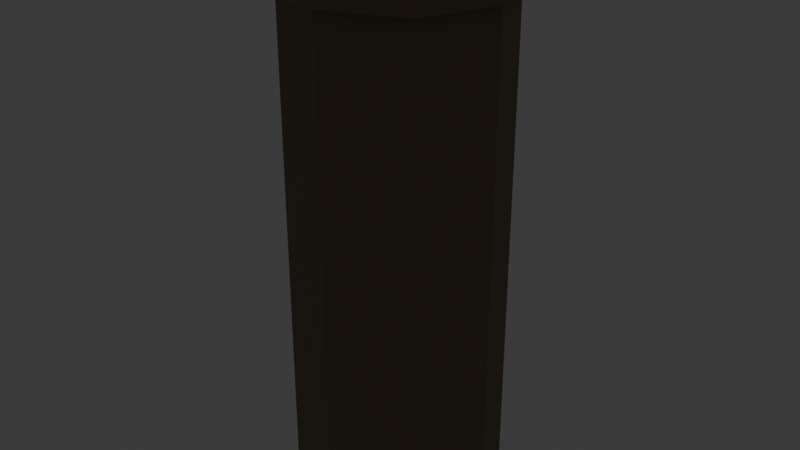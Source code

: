 # Source: source.blend  (saved by Blender 5.2.44; exported with 4.5.12 LTS)
import bpy
from mathutils import Matrix  # noqa: F401  (used for matrix-valued properties, if any)

bpy.ops.wm.read_factory_settings(use_empty=True)
scene = bpy.context.scene
scene.name = 'Scene'

# ---- collections
col_collection = bpy.data.collections.new('Collection'); scene.collection.children.link(col_collection)
col_terrain_grass_flat = bpy.data.collections.new('terrain-grass-flat'); scene.collection.children.link(col_terrain_grass_flat)
col_terrain_grass_block = bpy.data.collections.new('terrain-grass-block'); scene.collection.children.link(col_terrain_grass_block)
col_terrain_grass_edge = bpy.data.collections.new('terrain-grass-edge'); scene.collection.children.link(col_terrain_grass_edge)
col_terrain_grass_outer_corner = bpy.data.collections.new('terrain-grass-outer-corner'); scene.collection.children.link(col_terrain_grass_outer_corner)
col_terrain_grass_inner_corner = bpy.data.collections.new('terrain-grass-inner-corner'); scene.collection.children.link(col_terrain_grass_inner_corner)
col_terrain_grass_slope = bpy.data.collections.new('terrain-grass-slope'); scene.collection.children.link(col_terrain_grass_slope)
col_terrain_grass_stairs = bpy.data.collections.new('terrain-grass-stairs'); scene.collection.children.link(col_terrain_grass_stairs)
col_terrain_grass_pillar = bpy.data.collections.new('terrain-grass-pillar'); scene.collection.children.link(col_terrain_grass_pillar)
col_terrain_soil_flat = bpy.data.collections.new('terrain-soil-flat'); scene.collection.children.link(col_terrain_soil_flat)
col_terrain_soil_block = bpy.data.collections.new('terrain-soil-block'); scene.collection.children.link(col_terrain_soil_block)
col_terrain_soil_edge = bpy.data.collections.new('terrain-soil-edge'); scene.collection.children.link(col_terrain_soil_edge)
col_terrain_soil_outer_corner = bpy.data.collections.new('terrain-soil-outer-corner'); scene.collection.children.link(col_terrain_soil_outer_corner)
col_terrain_soil_inner_corner = bpy.data.collections.new('terrain-soil-inner-corner'); scene.collection.children.link(col_terrain_soil_inner_corner)
col_terrain_soil_slope = bpy.data.collections.new('terrain-soil-slope'); scene.collection.children.link(col_terrain_soil_slope)
col_terrain_soil_stairs = bpy.data.collections.new('terrain-soil-stairs'); scene.collection.children.link(col_terrain_soil_stairs)
col_terrain_soil_pillar = bpy.data.collections.new('terrain-soil-pillar'); scene.collection.children.link(col_terrain_soil_pillar)

# ---- materials (node trees are filled in below, after node groups)
mat_poly_surface = bpy.data.materials.new('poly.surface')
mat_poly_metal = bpy.data.materials.new('poly.metal')
mat_poly_glass = bpy.data.materials.new('poly.glass')
mat_poly_light = bpy.data.materials.new('poly.light')

# ---- material node trees
mat_poly_surface.use_nodes = True; mat_poly_surface.node_tree.nodes.clear()
_N = mat_poly_surface.node_tree.nodes; _L = mat_poly_surface.node_tree.links
n0 = _N.new('ShaderNodeBsdfPrincipled'); n0.name = 'Principled BSDF'; n0.location = (-200, 100)
n0.inputs[2].default_value = 0.8
n0.inputs[10].default_value = 0.005
n1 = _N.new('ShaderNodeOutputMaterial'); n1.name = 'Material Output'; n1.location = (200, 100)
n2 = _N.new('ShaderNodeVertexColor'); n2.name = 'Palette'; n2.location = (0, 0)
n2.layer_name = 'Color'
_L.new(n0.outputs[0], n1.inputs[0])
_L.new(n2.outputs[0], n0.inputs[0])
n1.is_active_output = True
mat_poly_metal.use_nodes = True; mat_poly_metal.node_tree.nodes.clear()
_N = mat_poly_metal.node_tree.nodes; _L = mat_poly_metal.node_tree.links
n0 = _N.new('ShaderNodeBsdfPrincipled'); n0.name = 'Principled BSDF'; n0.location = (-200, 100)
n0.inputs[1].default_value = 0.5
n0.inputs[2].default_value = 0.4
n0.inputs[10].default_value = 0.005
n1 = _N.new('ShaderNodeOutputMaterial'); n1.name = 'Material Output'; n1.location = (200, 100)
n2 = _N.new('ShaderNodeVertexColor'); n2.name = 'Palette'; n2.location = (0, 0)
n2.layer_name = 'Color'
_L.new(n0.outputs[0], n1.inputs[0])
_L.new(n2.outputs[0], n0.inputs[0])
n1.is_active_output = True
mat_poly_glass.use_nodes = True; mat_poly_glass.node_tree.nodes.clear()
_N = mat_poly_glass.node_tree.nodes; _L = mat_poly_glass.node_tree.links
n0 = _N.new('ShaderNodeBsdfPrincipled'); n0.name = 'Principled BSDF'; n0.location = (-200, 100)
n0.inputs[1].default_value = 0.25
n0.inputs[2].default_value = 0.22
n0.inputs[10].default_value = 0.005
n1 = _N.new('ShaderNodeOutputMaterial'); n1.name = 'Material Output'; n1.location = (200, 100)
n2 = _N.new('ShaderNodeVertexColor'); n2.name = 'Palette'; n2.location = (0, 0)
n2.layer_name = 'Color'
_L.new(n0.outputs[0], n1.inputs[0])
_L.new(n2.outputs[0], n0.inputs[0])
n1.is_active_output = True
mat_poly_light.use_nodes = True; mat_poly_light.node_tree.nodes.clear()
_N = mat_poly_light.node_tree.nodes; _L = mat_poly_light.node_tree.links
n0 = _N.new('ShaderNodeBsdfPrincipled'); n0.name = 'Principled BSDF'; n0.location = (-200, 100)
n0.inputs[10].default_value = 0.005
n0.inputs[28].default_value = 1.5
n1 = _N.new('ShaderNodeOutputMaterial'); n1.name = 'Material Output'; n1.location = (200, 100)
n2 = _N.new('ShaderNodeVertexColor'); n2.name = 'Palette'; n2.location = (0, 0)
n2.layer_name = 'Color'
_L.new(n0.outputs[0], n1.inputs[0])
_L.new(n2.outputs[0], n0.inputs[0])
_L.new(n2.outputs[0], n0.inputs[27])
n1.is_active_output = True

# ---- world
world_world = bpy.data.worlds.new('World'); scene.world = world_world
world_world.use_nodes = True; world_world.node_tree.nodes.clear()
_N = world_world.node_tree.nodes; _L = world_world.node_tree.links
n0 = _N.new('ShaderNodeOutputWorld'); n0.name = 'World Output'; n0.location = (200, 100)
n1 = _N.new('ShaderNodeBackground'); n1.name = 'Background'; n1.location = (-200, 100)
n1.inputs[0].default_value = (0.05088, 0.05088, 0.05088, 1.0)
_L.new(n1.outputs[0], n0.inputs[0])
n0.is_active_output = True
world_world.color = (0.05088, 0.05088, 0.05088)
world_world.sun_shadow_jitter_overblur = 0.0

# ---- meshes
me_terrain_soil_pillar__body = bpy.data.meshes.new('terrain-soil-pillar__body')
me_terrain_soil_pillar__body.from_pydata([(0.4, 0.0, 0.0), (0.2828, -0.2828, 0.0), (2.449e-17, -0.4, 0.0), (-0.2828, -0.2828, 0.0), (-0.4, -4.899e-17, 0.0), (-0.2828, 0.2828, 0.0), (-7.348e-17, 0.4, 0.0), (0.2828, 0.2828, 0.0), (0.4, 0.0, 2.0), (0.2828, -0.2828, 2.0), (2.449e-17, -0.4, 2.0), (-0.2828, -0.2828, 2.0), (-0.4, -4.899e-17, 2.0), (-0.2828, 0.2828, 2.0), (-7.348e-17, 0.4, 2.0), (0.2828, 0.2828, 2.0), (0.46, 0.0, 1.92), (0.3253, -0.3253, 1.92), (2.817e-17, -0.46, 1.92), (-0.3253, -0.3253, 1.92), (-0.46, -5.633e-17, 1.92), (-0.3253, 0.3253, 1.92), (-8.45e-17, 0.46, 1.92), (0.3253, 0.3253, 1.92), (0.46, 0.0, 2.06), (0.3253, -0.3253, 2.06), (2.817e-17, -0.46, 2.06), (-0.3253, -0.3253, 2.06), (-0.46, -5.633e-17, 2.06), (-0.3253, 0.3253, 2.06), (-8.45e-17, 0.46, 2.06), (0.3253, 0.3253, 2.06)], [], [(0, 8, 9, 1), (1, 9, 10, 2), (2, 10, 11, 3), (3, 11, 12, 4), (4, 12, 13, 5), (5, 13, 14, 6), (6, 14, 15, 7), (7, 15, 8, 0), (7, 0, 1, 2, 3, 4, 5, 6), (8, 15, 14, 13, 12, 11, 10, 9), (16, 24, 25, 17), (17, 25, 26, 18), (18, 26, 27, 19), (19, 27, 28, 20), (20, 28, 29, 21), (21, 29, 30, 22), (22, 30, 31, 23), (23, 31, 24, 16), (23, 16, 17, 18, 19, 20, 21, 22), (24, 31, 30, 29, 28, 27, 26, 25)])
_ca = me_terrain_soil_pillar__body.color_attributes.new('Color', 'FLOAT_COLOR', 'CORNER')
_ca.data.foreach_set('color', [0.2232, 0.1651, 0.107, 1.0, 0.2232, 0.1651, 0.107, 1.0, 0.2232, 0.1651, 0.107, 1.0, 0.2232, 0.1651, 0.107, 1.0, 0.2232, 0.1651, 0.107, 1.0, 0.2232, 0.1651, 0.107, 1.0, 0.2232, 0.1651, 0.107, 1.0, 0.2232, 0.1651, 0.107, 1.0, 0.2232, 0.1651, 0.107, 1.0, 0.2232, 0.1651, 0.107, 1.0, 0.2232, 0.1651, 0.107, 1.0, 0.2232, 0.1651, 0.107, 1.0, 0.2232, 0.1651, 0.107, 1.0, 0.2232, 0.1651, 0.107, 1.0, 0.2232, 0.1651, 0.107, 1.0, 0.2232, 0.1651, 0.107, 1.0, 0.2232, 0.1651, 0.107, 1.0, 0.2232, 0.1651, 0.107, 1.0, 0.2232, 0.1651, 0.107, 1.0, 0.2232, 0.1651, 0.107, 1.0, 0.2232, 0.1651, 0.107, 1.0, 0.2232, 0.1651, 0.107, 1.0, 0.2232, 0.1651, 0.107, 1.0, 0.2232, 0.1651, 0.107, 1.0, 0.2232, 0.1651, 0.107, 1.0, 0.2232, 0.1651, 0.107, 1.0, 0.2232, 0.1651, 0.107, 1.0, 0.2232, 0.1651, 0.107, 1.0, 0.2232, 0.1651, 0.107, 1.0, 0.2232, 0.1651, 0.107, 1.0, 0.2232, 0.1651, 0.107, 1.0, 0.2232, 0.1651, 0.107, 1.0, 0.2232, 0.1651, 0.107, 1.0, 0.2232, 0.1651, 0.107, 1.0, 0.2232, 0.1651, 0.107, 1.0, 0.2232, 0.1651, 0.107, 1.0, 0.2232, 0.1651, 0.107, 1.0, 0.2232, 0.1651, 0.107, 1.0, 0.2232, 0.1651, 0.107, 1.0, 0.2232, 0.1651, 0.107, 1.0, 0.2232, 0.1651, 0.107, 1.0, 0.2232, 0.1651, 0.107, 1.0, 0.2232, 0.1651, 0.107, 1.0, 0.2232, 0.1651, 0.107, 1.0, 0.2232, 0.1651, 0.107, 1.0, 0.2232, 0.1651, 0.107, 1.0, 0.2232, 0.1651, 0.107, 1.0, 0.2232, 0.1651, 0.107, 1.0, 0.2232, 0.1651, 0.107, 1.0, 0.2232, 0.1651, 0.107, 1.0, 0.2232, 0.1651, 0.107, 1.0, 0.2232, 0.1651, 0.107, 1.0, 0.2232, 0.1651, 0.107, 1.0, 0.2232, 0.1651, 0.107, 1.0, 0.2232, 0.1651, 0.107, 1.0, 0.2232, 0.1651, 0.107, 1.0, 0.2232, 0.1651, 0.107, 1.0, 0.2232, 0.1651, 0.107, 1.0, 0.2232, 0.1651, 0.107, 1.0, 0.2232, 0.1651, 0.107, 1.0, 0.2232, 0.1651, 0.107, 1.0, 0.2232, 0.1651, 0.107, 1.0, 0.2232, 0.1651, 0.107, 1.0, 0.2232, 0.1651, 0.107, 1.0, 0.2232, 0.1651, 0.107, 1.0, 0.2232, 0.1651, 0.107, 1.0, 0.2232, 0.1651, 0.107, 1.0, 0.2232, 0.1651, 0.107, 1.0, 0.2232, 0.1651, 0.107, 1.0, 0.2232, 0.1651, 0.107, 1.0, 0.2232, 0.1651, 0.107, 1.0, 0.2232, 0.1651, 0.107, 1.0, 0.2232, 0.1651, 0.107, 1.0, 0.2232, 0.1651, 0.107, 1.0, 0.2232, 0.1651, 0.107, 1.0, 0.2232, 0.1651, 0.107, 1.0, 0.2232, 0.1651, 0.107, 1.0, 0.2232, 0.1651, 0.107, 1.0, 0.2232, 0.1651, 0.107, 1.0, 0.2232, 0.1651, 0.107, 1.0, 0.2232, 0.1651, 0.107, 1.0, 0.2232, 0.1651, 0.107, 1.0, 0.2232, 0.1651, 0.107, 1.0, 0.2232, 0.1651, 0.107, 1.0, 0.2232, 0.1651, 0.107, 1.0, 0.2232, 0.1651, 0.107, 1.0, 0.2232, 0.1651, 0.107, 1.0, 0.2232, 0.1651, 0.107, 1.0, 0.2232, 0.1651, 0.107, 1.0, 0.2232, 0.1651, 0.107, 1.0, 0.2232, 0.1651, 0.107, 1.0, 0.2232, 0.1651, 0.107, 1.0, 0.2232, 0.1651, 0.107, 1.0, 0.2232, 0.1651, 0.107, 1.0, 0.2232, 0.1651, 0.107, 1.0, 0.2232, 0.1651, 0.107, 1.0])
me_terrain_soil_pillar__body.materials.append(mat_poly_surface)
me_terrain_soil_pillar__body.materials.append(mat_poly_metal)
me_terrain_soil_pillar__body.materials.append(mat_poly_glass)
me_terrain_soil_pillar__body.materials.append(mat_poly_light)
me_terrain_soil_pillar__body.update()

# ---- objects
ob_terrain_soil_pillar = bpy.data.objects.new('terrain-soil-pillar', None)
ob_terrain_soil_pillar__body = bpy.data.objects.new('terrain-soil-pillar__body', me_terrain_soil_pillar__body)

# ---- transforms, parenting, visibility, modifiers, constraints
ob_terrain_soil_pillar.location = (0.0, 0.0, 0.0)
ob_terrain_soil_pillar__body.parent = ob_terrain_soil_pillar
ob_terrain_soil_pillar__body.location = (0.0, 0.0, 0.0)

# ---- collection membership
col_terrain_soil_pillar.objects.link(ob_terrain_soil_pillar)
col_terrain_soil_pillar.objects.link(ob_terrain_soil_pillar__body)

# ---- scene / render settings (as saved in the file)
scene.frame_start = 1; scene.frame_end = 250; scene.frame_set(1)
scene.render.engine = 'BLENDER_EEVEE_NEXT'
scene.render.fps = 30
scene.render.bake_bias = 0.0
scene.render.bake_samples = 0
scene.render.compositor_device = 'GPU'
scene.eevee.use_volume_custom_range = False
scene.eevee.fast_gi_thickness_near = 0.1
scene.eevee.fast_gi_thickness_far = 0.0
scene.eevee.ray_tracing_options.screen_trace_thickness = 0.1
bpy.context.view_layer.update()

# ---- added for rendering (the .blend has no active camera): camera
cam_auto = bpy.data.cameras.new('AutoCamera')
cam_auto.lens = 50.0
cam_auto.sensor_width = 36.0
cam_auto.clip_end = 1000.0
ob_auto_camera = bpy.data.objects.new('AutoCamera', cam_auto)
scene.collection.objects.link(ob_auto_camera)
ob_auto_camera.location = (2.25428, -2.70514, 2.83343)
ob_auto_camera.rotation_euler = (1.09748, -7.21219e-08, 0.694738)
scene.camera = ob_auto_camera
bpy.context.view_layer.update()
